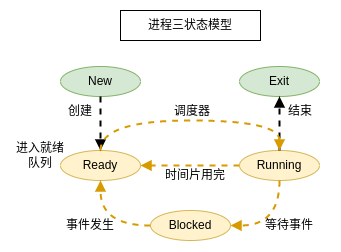

The diagram above was exported from draw.io. Its source (the exported page's mxGraphModel, read from the mxfile embedded in the PNG):
<mxGraphModel dx="1031" dy="756" grid="1" gridSize="10" guides="1" tooltips="1" connect="1" arrows="1" fold="1" page="1" pageScale="1" pageWidth="1169" pageHeight="1654" math="0" shadow="0">
  <root>
    <mxCell id="0" />
    <mxCell id="1" parent="0" />
    <mxCell id="k6_C9lvlkhYEGmqdDV4V-1" value="New" style="ellipse;whiteSpace=wrap;html=1;align=center;fillColor=#d5e8d4;strokeColor=#82b366;" vertex="1" parent="1">
      <mxGeometry x="130" y="196" width="80" height="30" as="geometry" />
    </mxCell>
    <mxCell id="k6_C9lvlkhYEGmqdDV4V-2" value="Exit" style="ellipse;whiteSpace=wrap;html=1;align=center;fillColor=#d5e8d4;strokeColor=#82b366;" vertex="1" parent="1">
      <mxGeometry x="309" y="196" width="80" height="30" as="geometry" />
    </mxCell>
    <mxCell id="k6_C9lvlkhYEGmqdDV4V-3" value="Ready" style="ellipse;whiteSpace=wrap;html=1;align=center;fillColor=#fff2cc;strokeColor=#d6b656;" vertex="1" parent="1">
      <mxGeometry x="130" y="280" width="80" height="30" as="geometry" />
    </mxCell>
    <mxCell id="k6_C9lvlkhYEGmqdDV4V-4" value="Running" style="ellipse;whiteSpace=wrap;html=1;align=center;fillColor=#fff2cc;strokeColor=#d6b656;" vertex="1" parent="1">
      <mxGeometry x="309" y="280" width="80" height="30" as="geometry" />
    </mxCell>
    <mxCell id="k6_C9lvlkhYEGmqdDV4V-5" value="Blocked" style="ellipse;whiteSpace=wrap;html=1;align=center;fillColor=#fff2cc;strokeColor=#d6b656;" vertex="1" parent="1">
      <mxGeometry x="220" y="340" width="80" height="30" as="geometry" />
    </mxCell>
    <mxCell id="k6_C9lvlkhYEGmqdDV4V-7" value="" style="endArrow=block;html=1;rounded=0;entryX=0.5;entryY=0;entryDx=0;entryDy=0;dashed=1;strokeWidth=2;endFill=1;" edge="1" parent="1" source="k6_C9lvlkhYEGmqdDV4V-1" target="k6_C9lvlkhYEGmqdDV4V-3">
      <mxGeometry width="50" height="50" relative="1" as="geometry">
        <mxPoint x="170" y="240" as="sourcePoint" />
        <mxPoint x="330" y="340" as="targetPoint" />
      </mxGeometry>
    </mxCell>
    <mxCell id="k6_C9lvlkhYEGmqdDV4V-8" value="" style="endArrow=block;html=1;rounded=0;entryX=0.5;entryY=1;entryDx=0;entryDy=0;dashed=1;strokeWidth=2;endFill=1;exitX=0.5;exitY=0;exitDx=0;exitDy=0;" edge="1" parent="1" source="k6_C9lvlkhYEGmqdDV4V-4" target="k6_C9lvlkhYEGmqdDV4V-2">
      <mxGeometry x="-1" y="190" width="50" height="50" relative="1" as="geometry">
        <mxPoint x="450" y="266" as="sourcePoint" />
        <mxPoint x="450" y="310" as="targetPoint" />
        <mxPoint y="-6" as="offset" />
      </mxGeometry>
    </mxCell>
    <mxCell id="k6_C9lvlkhYEGmqdDV4V-9" value="" style="endArrow=block;html=1;rounded=0;entryX=0.5;entryY=0;entryDx=0;entryDy=0;dashed=1;strokeWidth=2;endFill=1;exitX=0.5;exitY=0;exitDx=0;exitDy=0;edgeStyle=orthogonalEdgeStyle;curved=1;fillColor=#ffe6cc;strokeColor=#d79b00;" edge="1" parent="1" source="k6_C9lvlkhYEGmqdDV4V-3" target="k6_C9lvlkhYEGmqdDV4V-4">
      <mxGeometry width="50" height="50" relative="1" as="geometry">
        <mxPoint x="180" y="246" as="sourcePoint" />
        <mxPoint x="180" y="290" as="targetPoint" />
        <Array as="points">
          <mxPoint x="170" y="250" />
          <mxPoint x="349" y="250" />
        </Array>
      </mxGeometry>
    </mxCell>
    <mxCell id="k6_C9lvlkhYEGmqdDV4V-10" value="" style="endArrow=block;html=1;rounded=0;entryX=1;entryY=0.5;entryDx=0;entryDy=0;dashed=1;strokeWidth=2;endFill=1;exitX=0;exitY=0.5;exitDx=0;exitDy=0;fillColor=#ffe6cc;strokeColor=#d79b00;" edge="1" parent="1" source="k6_C9lvlkhYEGmqdDV4V-4" target="k6_C9lvlkhYEGmqdDV4V-3">
      <mxGeometry width="50" height="50" relative="1" as="geometry">
        <mxPoint x="190" y="256" as="sourcePoint" />
        <mxPoint x="190" y="300" as="targetPoint" />
      </mxGeometry>
    </mxCell>
    <mxCell id="k6_C9lvlkhYEGmqdDV4V-12" value="" style="endArrow=block;html=1;rounded=0;entryX=0.5;entryY=1;entryDx=0;entryDy=0;dashed=1;strokeWidth=2;endFill=1;exitX=0;exitY=0.5;exitDx=0;exitDy=0;fillColor=#ffe6cc;strokeColor=#d79b00;edgeStyle=orthogonalEdgeStyle;curved=1;" edge="1" parent="1" source="k6_C9lvlkhYEGmqdDV4V-5" target="k6_C9lvlkhYEGmqdDV4V-3">
      <mxGeometry width="50" height="50" relative="1" as="geometry">
        <mxPoint x="180" y="290" as="sourcePoint" />
        <mxPoint x="359" y="290" as="targetPoint" />
      </mxGeometry>
    </mxCell>
    <mxCell id="k6_C9lvlkhYEGmqdDV4V-15" value="" style="endArrow=block;html=1;rounded=0;dashed=1;strokeWidth=2;endFill=1;exitX=0.5;exitY=1;exitDx=0;exitDy=0;fillColor=#ffe6cc;strokeColor=#d79b00;edgeStyle=orthogonalEdgeStyle;curved=1;" edge="1" parent="1" source="k6_C9lvlkhYEGmqdDV4V-4">
      <mxGeometry width="50" height="50" relative="1" as="geometry">
        <mxPoint x="389" y="365" as="sourcePoint" />
        <mxPoint x="300" y="355" as="targetPoint" />
        <Array as="points">
          <mxPoint x="349" y="355" />
        </Array>
      </mxGeometry>
    </mxCell>
    <mxCell id="k6_C9lvlkhYEGmqdDV4V-16" value="创建" style="text;html=1;strokeColor=none;fillColor=none;align=center;verticalAlign=middle;whiteSpace=wrap;rounded=0;" vertex="1" parent="1">
      <mxGeometry x="120" y="226" width="60" height="30" as="geometry" />
    </mxCell>
    <mxCell id="k6_C9lvlkhYEGmqdDV4V-17" value="进入就绪队列" style="text;html=1;strokeColor=none;fillColor=none;align=center;verticalAlign=middle;whiteSpace=wrap;rounded=0;" vertex="1" parent="1">
      <mxGeometry x="80" y="270" width="60" height="30" as="geometry" />
    </mxCell>
    <mxCell id="k6_C9lvlkhYEGmqdDV4V-19" value="事件发生" style="text;html=1;strokeColor=none;fillColor=none;align=center;verticalAlign=middle;whiteSpace=wrap;rounded=0;" vertex="1" parent="1">
      <mxGeometry x="130" y="340" width="60" height="30" as="geometry" />
    </mxCell>
    <mxCell id="k6_C9lvlkhYEGmqdDV4V-20" value="等待事件" style="text;html=1;strokeColor=none;fillColor=none;align=center;verticalAlign=middle;whiteSpace=wrap;rounded=0;" vertex="1" parent="1">
      <mxGeometry x="329" y="340" width="60" height="30" as="geometry" />
    </mxCell>
    <mxCell id="k6_C9lvlkhYEGmqdDV4V-21" value="时间片用完" style="text;html=1;strokeColor=none;fillColor=none;align=center;verticalAlign=middle;whiteSpace=wrap;rounded=0;" vertex="1" parent="1">
      <mxGeometry x="230" y="290" width="70" height="30" as="geometry" />
    </mxCell>
    <mxCell id="k6_C9lvlkhYEGmqdDV4V-22" value="调度器" style="text;html=1;strokeColor=none;fillColor=none;align=center;verticalAlign=middle;whiteSpace=wrap;rounded=0;" vertex="1" parent="1">
      <mxGeometry x="227" y="226" width="70" height="30" as="geometry" />
    </mxCell>
    <mxCell id="k6_C9lvlkhYEGmqdDV4V-23" value="结束" style="text;html=1;strokeColor=none;fillColor=none;align=center;verticalAlign=middle;whiteSpace=wrap;rounded=0;" vertex="1" parent="1">
      <mxGeometry x="340" y="226" width="60" height="30" as="geometry" />
    </mxCell>
    <mxCell id="k6_C9lvlkhYEGmqdDV4V-24" value="进程三状态模型" style="text;html=1;strokeColor=default;fillColor=none;align=center;verticalAlign=middle;whiteSpace=wrap;rounded=0;" vertex="1" parent="1">
      <mxGeometry x="190" y="140" width="140" height="30" as="geometry" />
    </mxCell>
  </root>
</mxGraphModel>